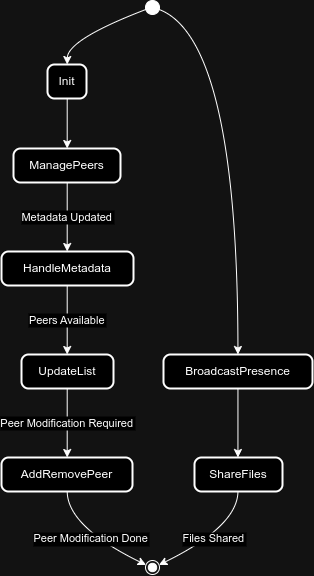

The diagram above was exported from draw.io. Its source (the exported page's mxGraphModel, read from the mxfile embedded in the PNG):
<mxGraphModel dx="1029" dy="574" grid="1" gridSize="10" guides="1" tooltips="1" connect="1" arrows="1" fold="1" page="1" pageScale="1" pageWidth="850" pageHeight="1100" math="0" shadow="0">
  <root>
    <mxCell id="0" />
    <mxCell id="1" parent="0" />
    <mxCell id="fGd_A5PtWyqvCyngF-uh-96" value="" style="ellipse;fillColor=strokeColor;" vertex="1" parent="1">
      <mxGeometry x="164" y="20" width="14" height="14" as="geometry" />
    </mxCell>
    <mxCell id="fGd_A5PtWyqvCyngF-uh-97" value="Init" style="rounded=1;absoluteArcSize=1;arcSize=14;whiteSpace=wrap;strokeWidth=2;" vertex="1" parent="1">
      <mxGeometry x="66" y="84" width="39" height="34" as="geometry" />
    </mxCell>
    <mxCell id="fGd_A5PtWyqvCyngF-uh-98" value="ManagePeers" style="rounded=1;absoluteArcSize=1;arcSize=14;whiteSpace=wrap;strokeWidth=2;" vertex="1" parent="1">
      <mxGeometry x="32" y="168" width="107" height="34" as="geometry" />
    </mxCell>
    <mxCell id="fGd_A5PtWyqvCyngF-uh-99" value="HandleMetadata" style="rounded=1;absoluteArcSize=1;arcSize=14;whiteSpace=wrap;strokeWidth=2;" vertex="1" parent="1">
      <mxGeometry x="20" y="271" width="132" height="34" as="geometry" />
    </mxCell>
    <mxCell id="fGd_A5PtWyqvCyngF-uh-100" value="UpdateList" style="rounded=1;absoluteArcSize=1;arcSize=14;whiteSpace=wrap;strokeWidth=2;" vertex="1" parent="1">
      <mxGeometry x="40" y="374" width="92" height="34" as="geometry" />
    </mxCell>
    <mxCell id="fGd_A5PtWyqvCyngF-uh-101" value="AddRemovePeer" style="rounded=1;absoluteArcSize=1;arcSize=14;whiteSpace=wrap;strokeWidth=2;" vertex="1" parent="1">
      <mxGeometry x="20" y="477" width="131" height="34" as="geometry" />
    </mxCell>
    <mxCell id="fGd_A5PtWyqvCyngF-uh-102" value="" style="ellipse;shape=endState;fillColor=strokeColor;" vertex="1" parent="1">
      <mxGeometry x="164" y="580" width="14" height="14" as="geometry" />
    </mxCell>
    <mxCell id="fGd_A5PtWyqvCyngF-uh-103" value="BroadcastPresence" style="rounded=1;absoluteArcSize=1;arcSize=14;whiteSpace=wrap;strokeWidth=2;" vertex="1" parent="1">
      <mxGeometry x="182" y="374" width="149" height="34" as="geometry" />
    </mxCell>
    <mxCell id="fGd_A5PtWyqvCyngF-uh-104" value="ShareFiles" style="rounded=1;absoluteArcSize=1;arcSize=14;whiteSpace=wrap;strokeWidth=2;" vertex="1" parent="1">
      <mxGeometry x="213" y="477" width="88" height="34" as="geometry" />
    </mxCell>
    <mxCell id="fGd_A5PtWyqvCyngF-uh-105" value="" style="curved=1;startArrow=none;;exitX=0.005301339285714286;exitY=0.6874170670327155;entryX=0.5052083333333334;entryY=0;rounded=0;" edge="1" parent="1" source="fGd_A5PtWyqvCyngF-uh-96" target="fGd_A5PtWyqvCyngF-uh-97">
      <mxGeometry relative="1" as="geometry">
        <Array as="points">
          <mxPoint x="86" y="59" />
        </Array>
      </mxGeometry>
    </mxCell>
    <mxCell id="fGd_A5PtWyqvCyngF-uh-106" value="" style="curved=1;startArrow=none;;exitX=0.5052083333333334;exitY=1;entryX=0.5018983644859814;entryY=0;rounded=0;" edge="1" parent="1" source="fGd_A5PtWyqvCyngF-uh-97" target="fGd_A5PtWyqvCyngF-uh-98">
      <mxGeometry relative="1" as="geometry">
        <Array as="points" />
      </mxGeometry>
    </mxCell>
    <mxCell id="fGd_A5PtWyqvCyngF-uh-107" value="Metadata Updated" style="curved=1;startArrow=none;;exitX=0.5018983644859814;exitY=1;entryX=0.49775094696969696;entryY=0;rounded=0;" edge="1" parent="1" source="fGd_A5PtWyqvCyngF-uh-98" target="fGd_A5PtWyqvCyngF-uh-99">
      <mxGeometry relative="1" as="geometry">
        <Array as="points" />
      </mxGeometry>
    </mxCell>
    <mxCell id="fGd_A5PtWyqvCyngF-uh-108" value="Peers Available" style="curved=1;startArrow=none;;exitX=0.49775094696969696;exitY=1;entryX=0.496773097826087;entryY=0;rounded=0;" edge="1" parent="1" source="fGd_A5PtWyqvCyngF-uh-99" target="fGd_A5PtWyqvCyngF-uh-100">
      <mxGeometry relative="1" as="geometry">
        <Array as="points" />
      </mxGeometry>
    </mxCell>
    <mxCell id="fGd_A5PtWyqvCyngF-uh-109" value="Peer Modification Required" style="curved=1;startArrow=none;;exitX=0.496773097826087;exitY=1;entryX=0.501550572519084;entryY=0;rounded=0;" edge="1" parent="1" source="fGd_A5PtWyqvCyngF-uh-100" target="fGd_A5PtWyqvCyngF-uh-101">
      <mxGeometry relative="1" as="geometry">
        <Array as="points" />
      </mxGeometry>
    </mxCell>
    <mxCell id="fGd_A5PtWyqvCyngF-uh-110" value="Peer Modification Done" style="curved=1;startArrow=none;;exitX=0.501550572519084;exitY=1;entryX=0.005301339285714286;entryY=0.2569434911919432;rounded=0;" edge="1" parent="1" source="fGd_A5PtWyqvCyngF-uh-101" target="fGd_A5PtWyqvCyngF-uh-102">
      <mxGeometry relative="1" as="geometry">
        <Array as="points">
          <mxPoint x="86" y="546" />
        </Array>
      </mxGeometry>
    </mxCell>
    <mxCell id="fGd_A5PtWyqvCyngF-uh-111" value="" style="curved=1;startArrow=none;;exitX=1.0053013392857142;exitY=0.6874170670327155;entryX=0.49963296979865773;entryY=0;rounded=0;" edge="1" parent="1" source="fGd_A5PtWyqvCyngF-uh-96" target="fGd_A5PtWyqvCyngF-uh-103">
      <mxGeometry relative="1" as="geometry">
        <Array as="points">
          <mxPoint x="256" y="59" />
        </Array>
      </mxGeometry>
    </mxCell>
    <mxCell id="fGd_A5PtWyqvCyngF-uh-112" value="" style="curved=1;startArrow=none;;exitX=0.49963296979865773;exitY=1;entryX=0.49369673295454547;entryY=0;rounded=0;" edge="1" parent="1" source="fGd_A5PtWyqvCyngF-uh-103" target="fGd_A5PtWyqvCyngF-uh-104">
      <mxGeometry relative="1" as="geometry">
        <Array as="points" />
      </mxGeometry>
    </mxCell>
    <mxCell id="fGd_A5PtWyqvCyngF-uh-113" value="Files Shared" style="curved=1;startArrow=none;;exitX=0.49369673295454547;exitY=1;entryX=1.0053013392857142;entryY=0.2569434911919432;rounded=0;" edge="1" parent="1" source="fGd_A5PtWyqvCyngF-uh-104" target="fGd_A5PtWyqvCyngF-uh-102">
      <mxGeometry relative="1" as="geometry">
        <Array as="points">
          <mxPoint x="256" y="546" />
        </Array>
      </mxGeometry>
    </mxCell>
  </root>
</mxGraphModel>